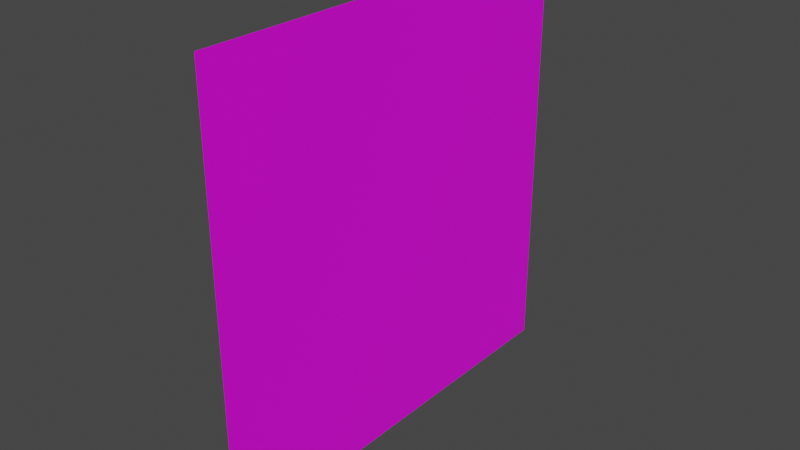 # Source: single_plane.blend  (saved by Blender 3.1.7; exported with 4.5.12 LTS)
import bpy
from mathutils import Matrix  # noqa: F401  (used for matrix-valued properties, if any)

bpy.ops.wm.read_factory_settings(use_empty=True)
scene = bpy.context.scene
scene.name = 'Scene'

# ---- collections
col_collection = bpy.data.collections.new('Collection'); scene.collection.children.link(col_collection)

# ---- images (referenced by path relative to the original .blend; pixels are not part of the script)
import os
ASSET_DIR = os.environ.get("B2B_ASSET_DIR", "")  # directory of the original .blend (textures are referenced by path, not embedded)
HERE = os.path.dirname(os.path.abspath(__file__))  # packed textures are extracted next to this script under _unpacked/

def load_image(name, relpath, width, height, colorspace="sRGB"):
    """Load a texture the original file referenced (path relative to the .blend, or extracted next to this script)."""
    p = next((c for c in (os.path.join(HERE, relpath), os.path.join(ASSET_DIR, relpath)) if relpath and os.path.exists(c)), "")
    if p:
        img = bpy.data.images.load(p, check_existing=True)
        img.name = name
    else:  # same state as the original file: an image datablock whose file is absent (Cycles renders it pink)
        img = bpy.data.images.new(name, width, height)
        img.source = "FILE"
        img.filepath = "//" + (relpath or name)
    img.colorspace_settings.name = colorspace
    return img
img_6e37d7e6eea64605b58c1814e654b2ecd7d7f7f0_jpg = load_image('6e37d7e6eea64605b58c1814e654b2ecd7d7f7f0.jpg', '6e37d7e6eea64605b58c1814e654b2ecd7d7f7f0.jpg', 1024, 1024, 'sRGB')

# ---- materials (node trees are filled in below, after node groups)
mat_material_001 = bpy.data.materials.new('Material.001')
mat_material_001.use_transparent_shadow = False

# ---- material node trees
mat_material_001.use_nodes = True; mat_material_001.node_tree.nodes.clear()
_N = mat_material_001.node_tree.nodes; _L = mat_material_001.node_tree.links
n0 = _N.new('ShaderNodeBsdfPrincipled'); n0.name = 'Principled BSDF'; n0.location = (10, 300)
n0.distribution = 'GGX'
n0.subsurface_method = 'RANDOM_WALK_SKIN'
n0.inputs[3].default_value = 1.45
n0.inputs[27].default_value = (0.0, 0.0, 0.0, 1.0)
n0.inputs[28].default_value = 1.0
n1 = _N.new('ShaderNodeOutputMaterial'); n1.name = 'Material Output'; n1.location = (300, 300)
n2 = _N.new('ShaderNodeTexImage'); n2.name = 'Image Texture'; n2.location = (-280, 260)
n2.image = img_6e37d7e6eea64605b58c1814e654b2ecd7d7f7f0_jpg
_L.new(n0.outputs[0], n1.inputs[0])
_L.new(n2.outputs[0], n0.inputs[0])
n1.is_active_output = True

# ---- world
world_world = bpy.data.worlds.new('World'); scene.world = world_world
world_world.use_nodes = True; world_world.node_tree.nodes.clear()
_N = world_world.node_tree.nodes; _L = world_world.node_tree.links
n0 = _N.new('ShaderNodeOutputWorld'); n0.name = 'World Output'; n0.location = (300, 300)
n1 = _N.new('ShaderNodeBackground'); n1.name = 'Background'; n1.location = (10, 300)
n1.inputs[0].default_value = (0.05088, 0.05088, 0.05088, 1.0)
_L.new(n1.outputs[0], n0.inputs[0])
n0.is_active_output = True
world_world.color = (0.05088, 0.05088, 0.05088)
world_world.use_sun_shadow = False
world_world.sun_shadow_jitter_overblur = 0.0

# ---- meshes
me_plane = bpy.data.meshes.new('Plane')
me_plane.from_pydata([(-1.0, -1.0, 0.0), (1.0, -1.0, 0.0), (-1.0, 1.0, 0.0), (1.0, 1.0, 0.0)], [], [(0, 1, 3, 2)])
_uv = me_plane.uv_layers.new(name='UVMap')
_uv.uv.foreach_set('vector', [0.001077, 0.0006348, 0.9989, 0.0006348, 0.9989, 0.9955, 0.006263, 0.9955])
me_plane.materials.append(mat_material_001)
me_plane.use_remesh_fix_poles = True
me_plane.use_remesh_preserve_attributes = False
me_plane.update()

# ---- objects
ob_plane = bpy.data.objects.new('Plane', me_plane)

# ---- transforms, parenting, visibility, modifiers, constraints
ob_plane.location = (0.0, 0.0, 0.0)
ob_plane.rotation_euler = (1.571, 0.0, 1.571)

# ---- collection membership
col_collection.objects.link(ob_plane)

# ---- scene / render settings (as saved in the file)
scene.frame_start = 1; scene.frame_end = 250; scene.frame_set(1)
scene.render.engine = 'BLENDER_EEVEE_NEXT'
scene.cycles.sampling_pattern = 'TABULATED_SOBOL'
scene.cycles.use_light_tree = False
scene.view_settings.view_transform = 'Filmic'
bpy.context.view_layer.update()

# ---- added for rendering (the .blend has no active camera and no usable light): camera, sun
cam_auto = bpy.data.cameras.new('AutoCamera')
cam_auto.lens = 50.0
cam_auto.sensor_width = 36.0
cam_auto.clip_end = 1000.0
ob_auto_camera = bpy.data.objects.new('AutoCamera', cam_auto)
scene.collection.objects.link(ob_auto_camera)
ob_auto_camera.location = (2.61693, -3.14032, 2.09354)
ob_auto_camera.rotation_euler = (1.09748, -7.21219e-08, 0.694738)
scene.camera = ob_auto_camera
light_auto_sun = bpy.data.lights.new('AutoSun', 'SUN')
light_auto_sun.energy = 3.0
light_auto_sun.angle = 0.0523599
ob_auto_sun = bpy.data.objects.new('AutoSun', light_auto_sun)
scene.collection.objects.link(ob_auto_sun)
ob_auto_sun.rotation_euler = (0.872665, 0.174533, 0.523599)
bpy.context.view_layer.update()

